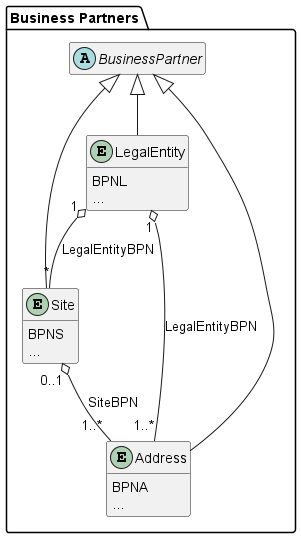

The diagram above was rendered by PlantUML. Its source (embedded in the PNG):
@startuml business-partner

package "Business Partners" {
  entity LegalEntity {
    BPNL
    ...
  }
  
  entity Site {
    BPNS
    ...
  }

  entity Address {
    BPNA
    ...
  }
  
  abstract class BusinessPartner {}

  LegalEntity -u-|> BusinessPartner
  Site -u-|> BusinessPartner
  Address -u-|> BusinessPartner

  Site "*" -u-o "1" LegalEntity : LegalEntityBPN
  Address "1..*" -u-o "1" LegalEntity : LegalEntityBPN
  Address "1..*" -u-o "0..1" Site: SiteBPN
}

hide methods
hide BusinessPartner members
@enduml